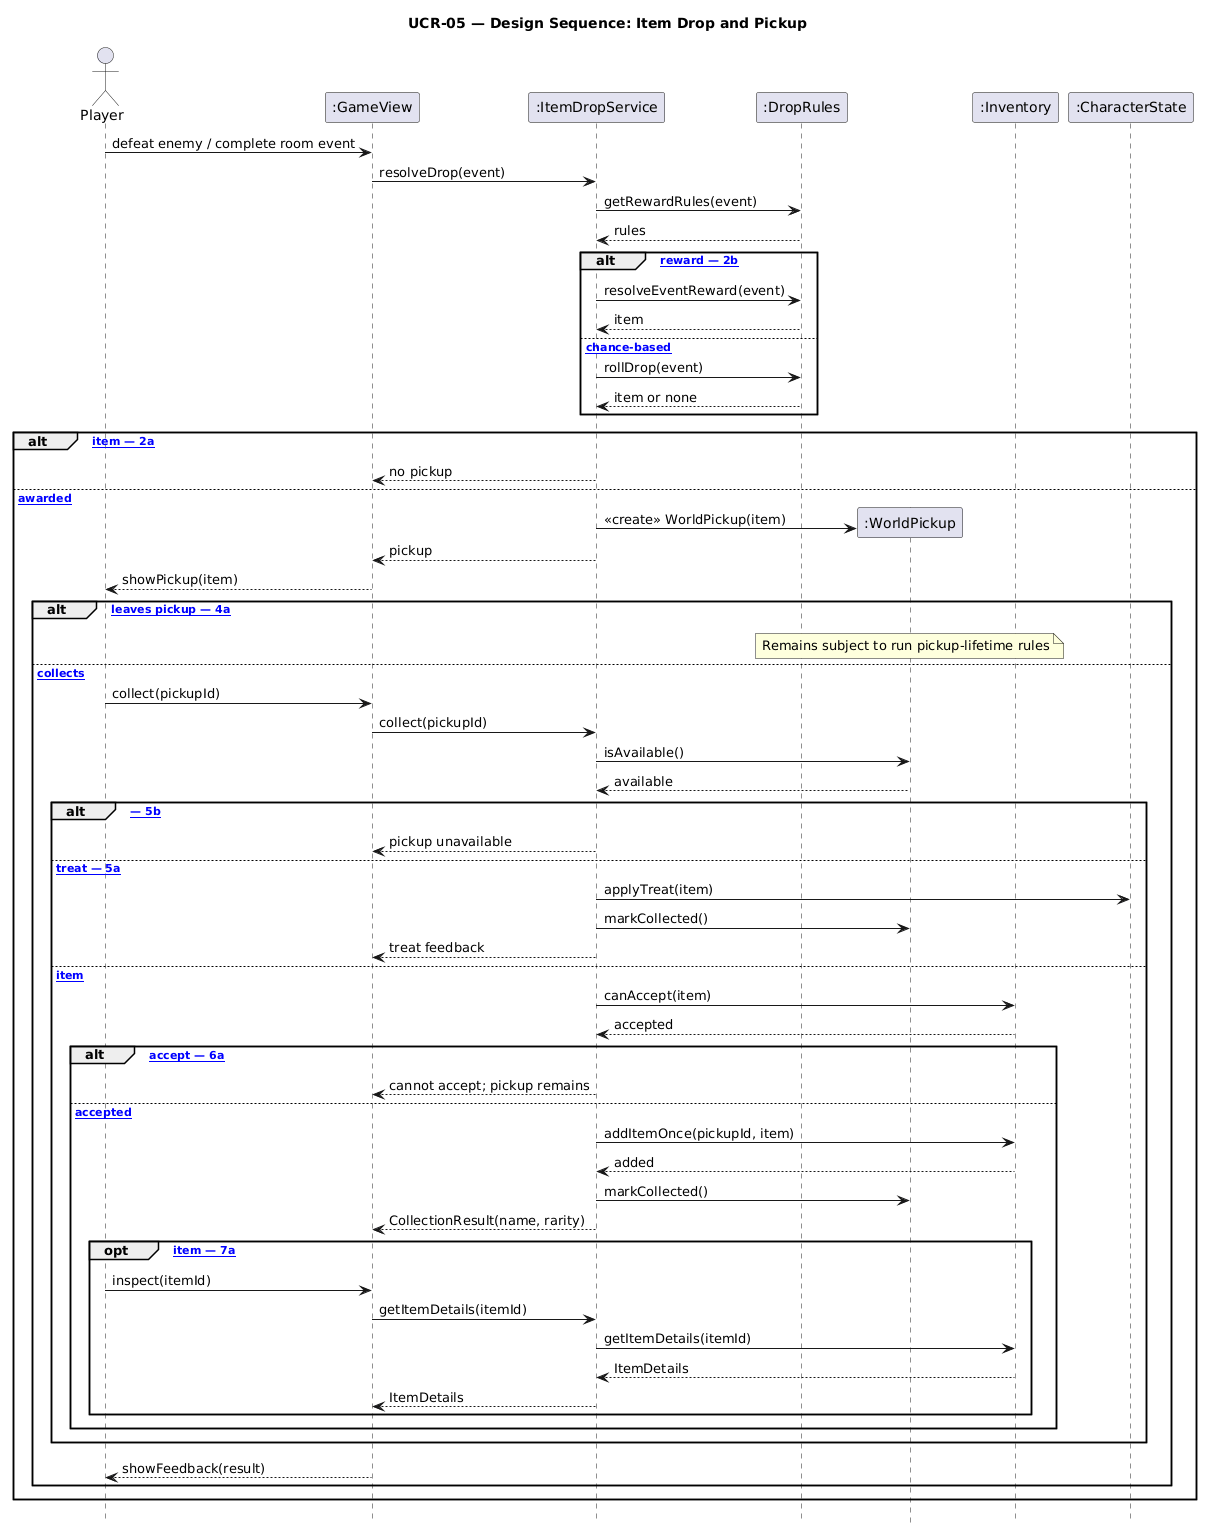

The diagram above was rendered by PlantUML. Its source (embedded in the PNG):
@startuml
title UCR-05 — Design Sequence: Item Drop and Pickup
hide footbox
skinparam backgroundColor white
actor Player
participant ":GameView" as View
participant ":ItemDropService" as Service
participant ":DropRules" as Rules
participant ":WorldPickup" as Pickup
participant ":Inventory" as Inv
participant ":CharacterState" as Char
Player -> View: defeat enemy / complete room event
View -> Service: resolveDrop(event)
Service -> Rules: getRewardRules(event)
Rules --> Service: rules
alt [event reward — 2b]
 Service -> Rules: resolveEventReward(event)
 Rules --> Service: item
else [chance-based]
 Service -> Rules: rollDrop(event)
 Rules --> Service: item or none
end
alt [no item — 2a]
 Service --> View: no pickup
else [item awarded]
 create Pickup
 Service -> Pickup: <<create>> WorldPickup(item)
 Service --> View: pickup
 View --> Player: showPickup(item)
 alt [player leaves pickup — 4a]
  note over Pickup: Remains subject to run pickup-lifetime rules
 else [player collects]
  Player -> View: collect(pickupId)
  View -> Service: collect(pickupId)
  Service -> Pickup: isAvailable()
  Pickup --> Service: available
  alt [unavailable — 5b]
   Service --> View: pickup unavailable
  else [temporary treat — 5a]
   Service -> Char: applyTreat(item)
   Service -> Pickup: markCollected()
   Service --> View: treat feedback
  else [inventory item]
   Service -> Inv: canAccept(item)
   Inv --> Service: accepted
   alt [cannot accept — 6a]
    Service --> View: cannot accept; pickup remains
   else [accepted]
    Service -> Inv: addItemOnce(pickupId, item)
    Inv --> Service: added
    Service -> Pickup: markCollected()
    Service --> View: CollectionResult(name, rarity)
    opt [inspect item — 7a]
     Player -> View: inspect(itemId)
     View -> Service: getItemDetails(itemId)
     Service -> Inv: getItemDetails(itemId)
     Inv --> Service: ItemDetails
     Service --> View: ItemDetails
    end
   end
  end
  View --> Player: showFeedback(result)
 end
end
@enduml